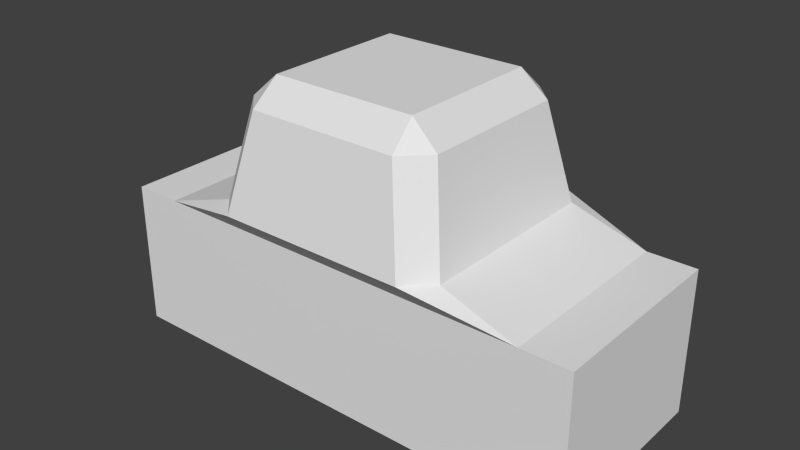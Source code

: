 # Source: ifplug.female.blend  (saved by Blender 2.62.0; exported with 4.5.12 LTS)
import bpy
from mathutils import Matrix  # noqa: F401  (used for matrix-valued properties, if any)

bpy.ops.wm.read_factory_settings(use_empty=True)
scene = bpy.context.scene
scene.name = 'Scene'

# ---- collections
col_collection_1 = bpy.data.collections.new('Collection 1'); scene.collection.children.link(col_collection_1)

# ---- materials (node trees are filled in below, after node groups)
mat_noneuntitled = bpy.data.materials.new('Noneuntitled')
mat_noneuntitled.alpha_threshold = 0.0
mat_noneuntitled.use_transparent_shadow = False
mat_noneuntitled.roughness = 0.5
mat_noneuntitled.line_color = (0.0, 0.0, 0.0, 1.0)
mat_noneuntitled_001 = bpy.data.materials.new('Noneuntitled.001')
mat_noneuntitled_001.alpha_threshold = 0.0
mat_noneuntitled_001.use_transparent_shadow = False
mat_noneuntitled_001.roughness = 0.5
mat_noneuntitled_001.line_color = (0.0, 0.0, 0.0, 1.0)
mat_noneuntitled_000 = bpy.data.materials.new('Noneuntitled.000')
mat_noneuntitled_000.alpha_threshold = 0.0
mat_noneuntitled_000.use_transparent_shadow = False
mat_noneuntitled_000.roughness = 0.5
mat_noneuntitled_000.line_color = (0.0, 0.0, 0.0, 1.0)

# ---- material node trees

# ---- world
world_world = bpy.data.worlds.new('World'); scene.world = world_world
world_world.color = (0.05088, 0.05088, 0.05088)
world_world.use_sun_shadow = False
world_world.sun_shadow_jitter_overblur = 0.0
world_world.cycles.sampling_method = 'MANUAL'
world_world.cycles.sample_map_resolution = 256

# ---- meshes
me_cylinder_001 = bpy.data.meshes.new('Cylinder.001')
me_cylinder_001.from_pydata([(-0.375, -0.1001, -0.1), (-0.5, -0.2, -0.1), (-0.5, 0.2, -0.1), (0.5, -0.2, -0.1), (-0.375, -0.05565, -0.1), (0.2083, -0.1001, -0.1), (-0.375, 0.09991, -0.1), (0.5, 0.2, -0.1), (0.375, -0.1001, -0.1), (0.375, 0.05547, -0.1), (0.375, 0.09991, -0.1), (-0.2083, 0.09991, -0.1), (0.5, 0.2, 0.2), (0.5, -0.2, 0.2), (-0.5, -0.2, 0.2), (-0.5, 0.2, 0.2), (-0.375, -0.1001, 0.2), (-0.375, 0.07769, 0.2), (-0.2917, -0.1001, 0.2), (-0.375, 0.09991, 0.2), (0.375, -0.1001, 0.2), (0.375, 0.09991, 0.2), (0.375, -0.07787, 0.2), (0.2917, 0.09991, 0.2), (0.1948, -0.245, 0.2498), (0.1547, -0.205, 0.4502), (-0.1547, -0.205, 0.4502), (-0.1948, -0.245, 0.2498), (0.1948, 0.245, 0.2498), (-0.1948, 0.245, 0.2498), (-0.1547, 0.205, 0.4502), (0.1547, 0.205, 0.4502), (0.245, -0.1948, 0.2498), (0.245, 0.1948, 0.2498), (0.205, 0.1547, 0.4502), (0.205, -0.1547, 0.4502), (0.15, -0.15, 0.5), (0.15, 0.15, 0.5), (-0.15, 0.15, 0.5), (-0.15, -0.15, 0.5), (-0.205, -0.1547, 0.4502), (-0.205, 0.1547, 0.4502), (-0.245, 0.1948, 0.2498), (-0.245, -0.1948, 0.2498), (0.4, 0.2, 0.2), (0.4, -0.2, 0.2), (-0.4, -0.2, 0.2), (-0.4, 0.2, 0.2)], [], [(11, 6, 7), (11, 7, 10), (7, 3, 8), (7, 8, 10), (8, 9, 10), (3, 0, 5), (3, 5, 8), (4, 0, 2), (4, 2, 6), (6, 2, 7), (1, 0, 3), (0, 1, 2), (21, 22, 20), (21, 20, 12), (12, 15, 19), (12, 19, 23), (20, 13, 12), (18, 16, 13), (18, 13, 20), (15, 16, 17), (15, 17, 19), (16, 14, 13), (12, 23, 21), (15, 14, 16), (3, 7, 12), (3, 12, 13), (1, 3, 13), (1, 13, 14), (1, 14, 15), (1, 15, 2), (7, 2, 15), (7, 15, 12), (9, 22, 21), (9, 21, 10), (8, 20, 22), (8, 22, 9), (5, 18, 20), (5, 20, 8), (0, 16, 18), (0, 18, 5), (16, 0, 4), (16, 4, 17), (6, 19, 17), (6, 17, 4), (23, 11, 10), (23, 10, 21), (19, 6, 11), (19, 11, 23), (24, 25, 26, 27), (30, 31, 28, 29), (34, 35, 32, 33), (38, 39, 36, 37), (42, 43, 40, 41), (46, 47, 44, 45), (24, 32, 35, 25), (39, 26, 25, 36), (45, 24, 27, 46), (43, 27, 26, 40), (47, 29, 28, 44), (29, 42, 41, 30), (31, 34, 33, 28), (30, 38, 37, 31), (44, 33, 32, 45), (34, 37, 36, 35), (38, 41, 40, 39), (42, 47, 46, 43), (24, 45, 32), (25, 35, 36), (26, 39, 40), (27, 43, 46), (28, 33, 44), (31, 37, 34), (30, 41, 38), (29, 47, 42)])
me_cylinder_001.polygons.foreach_set('material_index', [1, 1, 1, 1, 1, 1, 1, 1, 1, 1, 1, 1, 1, 1, 1, 1, 1, 1, 1, 1, 1, 1, 1, 1, 1, 1, 1, 1, 1, 1, 1, 1, 2, 2, 2, 2, 2, 2, 2, 2, 2, 2, 2, 2, 2, 2, 2, 2, 0, 0, 0, 0, 0, 0, 0, 0, 0, 0, 0, 0, 0, 0, 0, 0, 0, 0, 0, 0, 0, 0, 0, 0, 0, 0])
_uv = me_cylinder_001.uv_layers.new(name='UVMap')
_uv.uv.foreach_set('vector', [0.7083, 0.7498, 0.875, 0.7498, 0.0, 1.0, 0.7083, 0.7498, 0.0, 1.0, 0.125, 0.7498, 0.0, 1.0, 0.0, 0.0, 0.125, 0.2498, 0.0, 1.0, 0.125, 0.2498, 0.125, 0.7498, 0.125, 0.2498, 0.125, 0.6387, 0.125, 0.7498, 0.0, 0.0, 0.875, 0.2498, 0.2917, 0.2498, 0.0, 0.0, 0.2917, 0.2498, 0.125, 0.2498, 0.875, 0.3609, 0.875, 0.2498, 1.0, 1.0, 0.875, 0.3609, 1.0, 1.0, 0.875, 0.7498, 0.875, 0.7498, 1.0, 1.0, 0.0, 1.0, 1.0, 0.0, 0.875, 0.2498, 0.0, 0.0, 0.875, 0.2498, 1.0, 0.0, 1.0, 1.0, 0.2502, 0.875, 0.6947, 0.875, 0.7502, 0.875, 0.2502, 0.875, 0.7502, 0.875, 0.0, 1.0, 0.0, 1.0, 0.0, 0.0, 0.2502, 0.125, 0.0, 1.0, 0.2502, 0.125, 0.2502, 0.7917, 0.7502, 0.875, 1.0, 1.0, 0.0, 1.0, 0.7502, 0.2083, 0.7502, 0.125, 1.0, 1.0, 0.7502, 0.2083, 1.0, 1.0, 0.7502, 0.875, 0.0, 0.0, 0.7502, 0.125, 0.3058, 0.125, 0.0, 0.0, 0.3058, 0.125, 0.2502, 0.125, 0.7502, 0.125, 1.0, 0.0, 1.0, 1.0, 0.0, 1.0, 0.2502, 0.7917, 0.2502, 0.875, 0.0, 0.0, 1.0, 0.0, 0.7502, 0.125, 1.0, 1.0, 0.0, 1.0, 0.0, 0.0, 1.0, 1.0, 0.0, 0.0, 1.0, 0.0, 1.0, 1.0, 0.0, 1.0, 0.0, 0.0, 1.0, 1.0, 0.0, 0.0, 1.0, 0.0, 0.0, 0.0, 1.0, 0.0, 1.0, 1.0, 0.0, 0.0, 1.0, 1.0, 0.0, 1.0, 0.0, 0.0, 1.0, 0.0, 1.0, 1.0, 0.0, 0.0, 1.0, 1.0, 0.0, 1.0, 0.1806, 0.3022, 0.2448, 0.3304, 0.2447, 0.2925, 0.1806, 0.3022, 0.2447, 0.2925, 0.1806, 0.2927, 0.1808, 0.3354, 0.2448, 0.3352, 0.2448, 0.3304, 0.1808, 0.3354, 0.2448, 0.3304, 0.1806, 0.3022, 0.547, 0.6561, 0.4404, 0.7206, 0.5828, 0.7201, 0.547, 0.6561, 0.5828, 0.7201, 0.5826, 0.656, 0.4224, 0.6565, 0.4226, 0.7206, 0.4404, 0.7206, 0.4224, 0.6565, 0.4404, 0.7206, 0.547, 0.6561, 0.3672, 0.3372, 0.3031, 0.3374, 0.3031, 0.3469, 0.3672, 0.3372, 0.3031, 0.3469, 0.3673, 0.3752, 0.3033, 0.3801, 0.3673, 0.3799, 0.3673, 0.3752, 0.3033, 0.3801, 0.3673, 0.3752, 0.3031, 0.3469, 0.4404, 0.8408, 0.547, 0.7764, 0.4224, 0.7768, 0.4404, 0.8408, 0.4224, 0.7768, 0.4226, 0.8409, 0.5828, 0.8404, 0.5826, 0.7763, 0.547, 0.7764, 0.5828, 0.8404, 0.547, 0.7764, 0.4404, 0.8408, 0.0, 0.0, 1.0, 0.0, 1.0, 1.0, 0.0, 1.0, 0.0, 0.0, 1.0, 0.0, 1.0, 1.0, 0.0, 1.0, 0.0, 0.0, 1.0, 0.0, 1.0, 1.0, 0.0, 1.0, 0.0, 0.0, 1.0, 0.0, 1.0, 1.0, 0.0, 1.0, 0.0, 0.0, 1.0, 0.0, 1.0, 1.0, 0.0, 1.0, 0.0, 0.0, 1.0, 0.0, 1.0, 1.0, 0.0, 1.0, 0.0, 0.0, 1.0, 0.0, 1.0, 1.0, 0.0, 1.0, 0.0, 0.0, 1.0, 0.0, 1.0, 1.0, 0.0, 1.0, 0.0, 0.0, 1.0, 0.0, 1.0, 1.0, 0.0, 1.0, 0.0, 0.0, 1.0, 0.0, 1.0, 1.0, 0.0, 1.0, 0.0, 0.0, 1.0, 0.0, 1.0, 1.0, 0.0, 1.0, 0.0, 0.0, 1.0, 0.0, 1.0, 1.0, 0.0, 1.0, 0.0, 0.0, 1.0, 0.0, 1.0, 1.0, 0.0, 1.0, 0.0, 0.0, 1.0, 0.0, 1.0, 1.0, 0.0, 1.0, 0.0, 0.0, 1.0, 0.0, 1.0, 1.0, 0.0, 1.0, 0.0, 0.0, 1.0, 0.0, 1.0, 1.0, 0.0, 1.0, 0.0, 0.0, 1.0, 0.0, 1.0, 1.0, 0.0, 1.0, 0.0, 0.0, 1.0, 0.0, 1.0, 1.0, 0.0, 1.0, 0.0, 0.0, 1.0, 0.0, 1.0, 1.0, 0.0, 0.0, 1.0, 0.0, 1.0, 1.0, 0.0, 0.0, 1.0, 0.0, 1.0, 1.0, 0.0, 0.0, 1.0, 0.0, 1.0, 1.0, 0.0, 0.0, 1.0, 0.0, 1.0, 1.0, 0.0, 0.0, 1.0, 0.0, 1.0, 1.0, 0.0, 0.0, 1.0, 0.0, 1.0, 1.0, 0.0, 0.0, 1.0, 0.0, 1.0, 1.0])
me_cylinder_001.materials.append(mat_noneuntitled)
me_cylinder_001.materials.append(mat_noneuntitled_001)
me_cylinder_001.materials.append(mat_noneuntitled_000)
me_cylinder_001.use_remesh_preserve_volume = False
me_cylinder_001.use_remesh_preserve_attributes = False
me_cylinder_001.use_mirror_vertex_groups = False
me_cylinder_001.update()

# ---- objects
ob_cylinder_001 = bpy.data.objects.new('Cylinder.001', me_cylinder_001)

# ---- transforms, parenting, visibility, modifiers, constraints
ob_cylinder_001.location = (0.0, 0.0, 0.0)
ob_cylinder_001.rotation_euler = (5.96e-07, -0.0, 0.0)
ob_cylinder_001.scale = (0.5, 0.5, 0.5)
ob_cylinder_001.lineart.crease_threshold = 0.0

# ---- collection membership
col_collection_1.objects.link(ob_cylinder_001)

# ---- scene / render settings (as saved in the file)
scene.frame_start = 1; scene.frame_end = 250; scene.frame_set(1)
scene.render.engine = 'BLENDER_EEVEE_NEXT'
scene.render.image_settings.color_mode = 'RGB'
scene.render.image_settings.compression = 90
scene.render.resolution_percentage = 50
scene.render.dither_intensity = 0.0
scene.render.bake_margin = 2
scene.render.bake_bias = 0.0
scene.cycles.use_denoising = False
scene.cycles.samples = 10
scene.cycles.sampling_pattern = 'TABULATED_SOBOL'
scene.cycles.light_sampling_threshold = 0.0
scene.cycles.use_adaptive_sampling = False
scene.cycles.use_light_tree = False
scene.cycles.blur_glossy = 0.0
scene.cycles.volume_bounces = 1
scene.cycles.pixel_filter_type = 'GAUSSIAN'
scene.cycles.sample_clamp_indirect = 0.0
scene.view_settings.view_transform = 'Standard'
bpy.context.view_layer.update()

# ---- added for rendering (the .blend has no active camera and no usable light): camera, sun
cam_auto = bpy.data.cameras.new('AutoCamera')
cam_auto.lens = 50.0
cam_auto.sensor_width = 36.0
cam_auto.clip_end = 1000.0
ob_auto_camera = bpy.data.objects.new('AutoCamera', cam_auto)
scene.collection.objects.link(ob_auto_camera)
ob_auto_camera.location = (0.585191, -0.702229, 0.568153)
ob_auto_camera.rotation_euler = (1.09748, -7.21219e-08, 0.694738)
scene.camera = ob_auto_camera
light_auto_sun = bpy.data.lights.new('AutoSun', 'SUN')
light_auto_sun.energy = 3.0
light_auto_sun.angle = 0.0523599
ob_auto_sun = bpy.data.objects.new('AutoSun', light_auto_sun)
scene.collection.objects.link(ob_auto_sun)
ob_auto_sun.rotation_euler = (0.872665, 0.174533, 0.523599)
bpy.context.view_layer.update()
